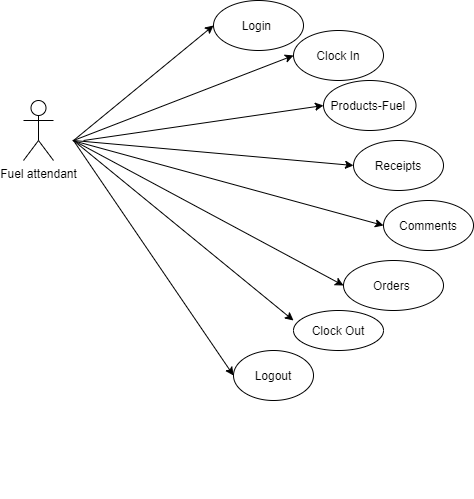

The diagram above was exported from draw.io. Its source (the exported page's mxGraphModel, read from the mxfile embedded in the PNG):
<mxGraphModel dx="868" dy="450" grid="1" gridSize="10" guides="1" tooltips="1" connect="1" arrows="1" fold="1" page="1" pageScale="1" pageWidth="827" pageHeight="1169" math="0" shadow="0">
  <root>
    <mxCell id="0" />
    <mxCell id="1" parent="0" />
    <mxCell id="QvKJVEM_OlWeqOFcVH-E-3" value="" style="endArrow=classic;html=1;entryX=0;entryY=0.5;entryDx=0;entryDy=0;" parent="1" edge="1" target="QvKJVEM_OlWeqOFcVH-E-4">
      <mxGeometry width="50" height="50" relative="1" as="geometry">
        <mxPoint x="140" y="160" as="sourcePoint" />
        <mxPoint x="280" y="50" as="targetPoint" />
        <Array as="points" />
      </mxGeometry>
    </mxCell>
    <mxCell id="QvKJVEM_OlWeqOFcVH-E-4" value="Products-Fuel&amp;nbsp;" style="ellipse;whiteSpace=wrap;html=1;" parent="1" vertex="1">
      <mxGeometry x="380" y="100" width="92.5" height="50" as="geometry" />
    </mxCell>
    <mxCell id="QvKJVEM_OlWeqOFcVH-E-5" value="Receipts" style="ellipse;whiteSpace=wrap;html=1;" parent="1" vertex="1">
      <mxGeometry x="410" y="160" width="90" height="50" as="geometry" />
    </mxCell>
    <mxCell id="QvKJVEM_OlWeqOFcVH-E-7" value="Comments" style="ellipse;whiteSpace=wrap;html=1;" parent="1" vertex="1">
      <mxGeometry x="440" y="220" width="90" height="50" as="geometry" />
    </mxCell>
    <mxCell id="QvKJVEM_OlWeqOFcVH-E-9" value="" style="endArrow=classic;html=1;entryX=0;entryY=0.5;entryDx=0;entryDy=0;" parent="1" target="QvKJVEM_OlWeqOFcVH-E-7" edge="1">
      <mxGeometry width="50" height="50" relative="1" as="geometry">
        <mxPoint x="129" y="160" as="sourcePoint" />
        <mxPoint x="170" y="140" as="targetPoint" />
      </mxGeometry>
    </mxCell>
    <mxCell id="QvKJVEM_OlWeqOFcVH-E-12" value="" style="endArrow=classic;html=1;entryX=0;entryY=0.5;entryDx=0;entryDy=0;" parent="1" target="QvKJVEM_OlWeqOFcVH-E-5" edge="1">
      <mxGeometry width="50" height="50" relative="1" as="geometry">
        <mxPoint x="130" y="160" as="sourcePoint" />
        <mxPoint x="180" y="110" as="targetPoint" />
      </mxGeometry>
    </mxCell>
    <mxCell id="QvKJVEM_OlWeqOFcVH-E-13" style="edgeStyle=orthogonalEdgeStyle;rounded=0;orthogonalLoop=1;jettySize=auto;html=1;exitX=0.5;exitY=1;exitDx=0;exitDy=0;" parent="1" edge="1">
      <mxGeometry relative="1" as="geometry">
        <mxPoint x="337.5" y="510" as="sourcePoint" />
        <mxPoint x="337.5" y="510" as="targetPoint" />
      </mxGeometry>
    </mxCell>
    <mxCell id="QvKJVEM_OlWeqOFcVH-E-54" value="Fuel attendant" style="shape=umlActor;verticalLabelPosition=bottom;labelBackgroundColor=#ffffff;verticalAlign=top;html=1;outlineConnect=0;" parent="1" vertex="1">
      <mxGeometry x="80" y="120" width="30" height="60" as="geometry" />
    </mxCell>
    <mxCell id="B2-sOFDe6j6sdE4Td-NJ-1" value="Orders&amp;nbsp;" style="ellipse;whiteSpace=wrap;html=1;" parent="1" vertex="1">
      <mxGeometry x="400" y="280" width="100" height="50" as="geometry" />
    </mxCell>
    <mxCell id="B2-sOFDe6j6sdE4Td-NJ-3" value="" style="endArrow=classic;html=1;entryX=0;entryY=0.5;entryDx=0;entryDy=0;" parent="1" target="B2-sOFDe6j6sdE4Td-NJ-1" edge="1">
      <mxGeometry width="50" height="50" relative="1" as="geometry">
        <mxPoint x="130" y="160" as="sourcePoint" />
        <mxPoint x="480" y="280" as="targetPoint" />
      </mxGeometry>
    </mxCell>
    <mxCell id="rxuraWmNFCn1dIb4dGhO-1" value="Logout" style="ellipse;whiteSpace=wrap;html=1;" vertex="1" parent="1">
      <mxGeometry x="290" y="370" width="80" height="50" as="geometry" />
    </mxCell>
    <mxCell id="rxuraWmNFCn1dIb4dGhO-2" value="Clock Out" style="ellipse;whiteSpace=wrap;html=1;" vertex="1" parent="1">
      <mxGeometry x="350" y="330" width="90" height="40" as="geometry" />
    </mxCell>
    <mxCell id="rxuraWmNFCn1dIb4dGhO-3" value="Clock In" style="ellipse;whiteSpace=wrap;html=1;" vertex="1" parent="1">
      <mxGeometry x="350" y="50" width="90" height="50" as="geometry" />
    </mxCell>
    <mxCell id="rxuraWmNFCn1dIb4dGhO-4" value="Login&amp;nbsp;" style="ellipse;whiteSpace=wrap;html=1;" vertex="1" parent="1">
      <mxGeometry x="270" y="20" width="90" height="50" as="geometry" />
    </mxCell>
    <mxCell id="rxuraWmNFCn1dIb4dGhO-10" value="" style="endArrow=classic;html=1;entryX=0;entryY=0.5;entryDx=0;entryDy=0;" edge="1" parent="1" target="rxuraWmNFCn1dIb4dGhO-1">
      <mxGeometry width="50" height="50" relative="1" as="geometry">
        <mxPoint x="130" y="160" as="sourcePoint" />
        <mxPoint x="220" y="290" as="targetPoint" />
      </mxGeometry>
    </mxCell>
    <mxCell id="rxuraWmNFCn1dIb4dGhO-11" value="" style="endArrow=classic;html=1;entryX=0;entryY=0.25;entryDx=0;entryDy=0;entryPerimeter=0;" edge="1" parent="1" target="rxuraWmNFCn1dIb4dGhO-2">
      <mxGeometry width="50" height="50" relative="1" as="geometry">
        <mxPoint x="130" y="160" as="sourcePoint" />
        <mxPoint x="400" y="180" as="targetPoint" />
      </mxGeometry>
    </mxCell>
    <mxCell id="rxuraWmNFCn1dIb4dGhO-12" value="" style="endArrow=classic;html=1;entryX=0;entryY=0.5;entryDx=0;entryDy=0;" edge="1" parent="1" target="rxuraWmNFCn1dIb4dGhO-4">
      <mxGeometry width="50" height="50" relative="1" as="geometry">
        <mxPoint x="130" y="160" as="sourcePoint" />
        <mxPoint x="400" y="180" as="targetPoint" />
      </mxGeometry>
    </mxCell>
    <mxCell id="rxuraWmNFCn1dIb4dGhO-13" value="" style="endArrow=classic;html=1;entryX=0;entryY=0.5;entryDx=0;entryDy=0;" edge="1" parent="1" target="rxuraWmNFCn1dIb4dGhO-3">
      <mxGeometry width="50" height="50" relative="1" as="geometry">
        <mxPoint x="130" y="160" as="sourcePoint" />
        <mxPoint x="400" y="180" as="targetPoint" />
      </mxGeometry>
    </mxCell>
  </root>
</mxGraphModel>